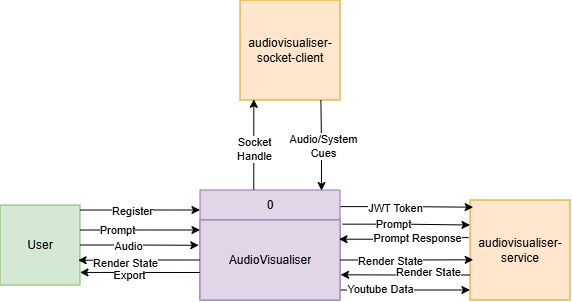

The diagram above was exported from draw.io. Its source (the exported page's mxGraphModel, read from the mxfile embedded in the PNG):
<mxGraphModel dx="627" dy="342" grid="1" gridSize="10" guides="1" tooltips="1" connect="1" arrows="1" fold="1" page="1" pageScale="1" pageWidth="850" pageHeight="1100" math="0" shadow="0">
  <root>
    <mxCell id="0" />
    <mxCell id="1" parent="0" />
    <mxCell id="ouhcPvi-Io1G6tu7tmKB-32" edge="1" parent="1" style="edgeStyle=orthogonalEdgeStyle;rounded=0;orthogonalLoop=1;jettySize=auto;html=1;entryX=0;entryY=0.9;entryDx=0;entryDy=0;entryPerimeter=0;" target="ouhcPvi-Io1G6tu7tmKB-6">
      <mxGeometry relative="1" as="geometry">
        <Array as="points" />
        <mxPoint x="550" y="580" as="sourcePoint" />
        <mxPoint x="660" y="576" as="targetPoint" />
      </mxGeometry>
    </mxCell>
    <mxCell id="ouhcPvi-Io1G6tu7tmKB-33" connectable="0" parent="ouhcPvi-Io1G6tu7tmKB-32" style="edgeLabel;html=1;align=center;verticalAlign=middle;resizable=0;points=[];" value="Youtube Data" vertex="1">
      <mxGeometry relative="1" x="-0.3853" y="1" as="geometry">
        <mxPoint as="offset" />
      </mxGeometry>
    </mxCell>
    <mxCell id="ouhcPvi-Io1G6tu7tmKB-1" parent="1" style="swimlane;fontStyle=0;childLayout=stackLayout;horizontal=1;startSize=30;horizontalStack=0;resizeParent=1;resizeParentMax=0;resizeLast=0;collapsible=1;marginBottom=0;whiteSpace=wrap;html=1;fillColor=#e1d5e7;strokeColor=#9673a6;" value="0" vertex="1">
      <mxGeometry height="110" width="140" x="410" y="480" as="geometry" />
    </mxCell>
    <mxCell id="ouhcPvi-Io1G6tu7tmKB-2" parent="ouhcPvi-Io1G6tu7tmKB-1" style="text;strokeColor=#9673a6;fillColor=#e1d5e7;align=center;verticalAlign=middle;spacingLeft=4;spacingRight=4;overflow=hidden;points=[[0,0.5],[1,0.5]];portConstraint=eastwest;rotatable=0;whiteSpace=wrap;html=1;" value="AudioVisualiser" vertex="1">
      <mxGeometry height="80" width="140" y="30" as="geometry" />
    </mxCell>
    <mxCell id="ouhcPvi-Io1G6tu7tmKB-5" parent="1" style="whiteSpace=wrap;html=1;aspect=fixed;fillColor=#d5e8d4;strokeColor=#82b366;" value="User" vertex="1">
      <mxGeometry height="80" width="80" x="210" y="495" as="geometry" />
    </mxCell>
    <mxCell id="ouhcPvi-Io1G6tu7tmKB-6" parent="1" style="whiteSpace=wrap;html=1;aspect=fixed;fillColor=#ffe6cc;strokeColor=#d79b00;" value="audiovisualiser-service" vertex="1">
      <mxGeometry height="100" width="100" x="680" y="490" as="geometry" />
    </mxCell>
    <mxCell id="ouhcPvi-Io1G6tu7tmKB-7" parent="1" style="whiteSpace=wrap;html=1;aspect=fixed;fillColor=#ffe6cc;strokeColor=#d79b00;" value="audiovisualiser-socket-client" vertex="1">
      <mxGeometry height="100" width="100" x="450" y="290" as="geometry" />
    </mxCell>
    <mxCell id="ouhcPvi-Io1G6tu7tmKB-8" edge="1" parent="1" source="ouhcPvi-Io1G6tu7tmKB-1" style="edgeStyle=orthogonalEdgeStyle;rounded=0;orthogonalLoop=1;jettySize=auto;html=1;exitX=0.384;exitY=-0.002;exitDx=0;exitDy=0;entryX=0.138;entryY=0.993;entryDx=0;entryDy=0;entryPerimeter=0;exitPerimeter=0;" target="ouhcPvi-Io1G6tu7tmKB-7">
      <mxGeometry relative="1" as="geometry" />
    </mxCell>
    <mxCell id="ouhcPvi-Io1G6tu7tmKB-9" connectable="0" parent="ouhcPvi-Io1G6tu7tmKB-8" style="edgeLabel;html=1;align=center;verticalAlign=middle;resizable=0;points=[];" value="Socket&lt;br&gt;Handle" vertex="1">
      <mxGeometry relative="1" x="-0.087" as="geometry">
        <mxPoint as="offset" />
      </mxGeometry>
    </mxCell>
    <mxCell id="ouhcPvi-Io1G6tu7tmKB-10" edge="1" parent="1" source="ouhcPvi-Io1G6tu7tmKB-1" style="edgeStyle=orthogonalEdgeStyle;rounded=0;orthogonalLoop=1;jettySize=auto;html=1;exitX=0.868;exitY=0.005;exitDx=0;exitDy=0;entryX=0.809;entryY=1.003;entryDx=0;entryDy=0;entryPerimeter=0;exitPerimeter=0;endArrow=none;endFill=0;startArrow=classic;startFill=1;" target="ouhcPvi-Io1G6tu7tmKB-7">
      <mxGeometry relative="1" as="geometry" />
    </mxCell>
    <mxCell id="ouhcPvi-Io1G6tu7tmKB-11" connectable="0" parent="ouhcPvi-Io1G6tu7tmKB-10" style="edgeLabel;html=1;align=center;verticalAlign=middle;resizable=0;points=[];" value="Audio/System&lt;br&gt;Cues" vertex="1">
      <mxGeometry relative="1" x="-0.0174" y="-1" as="geometry">
        <mxPoint as="offset" />
      </mxGeometry>
    </mxCell>
    <mxCell id="ouhcPvi-Io1G6tu7tmKB-12" edge="1" parent="1" source="ouhcPvi-Io1G6tu7tmKB-1" style="edgeStyle=orthogonalEdgeStyle;rounded=0;orthogonalLoop=1;jettySize=auto;html=1;exitX=1.004;exitY=0.151;exitDx=0;exitDy=0;entryX=0.032;entryY=0.072;entryDx=0;entryDy=0;entryPerimeter=0;exitPerimeter=0;" target="ouhcPvi-Io1G6tu7tmKB-6">
      <mxGeometry relative="1" as="geometry" />
    </mxCell>
    <mxCell id="ouhcPvi-Io1G6tu7tmKB-13" connectable="0" parent="ouhcPvi-Io1G6tu7tmKB-12" style="edgeLabel;html=1;align=center;verticalAlign=middle;resizable=0;points=[];" value="JWT Token" vertex="1">
      <mxGeometry relative="1" x="-0.1904" y="-1" as="geometry">
        <mxPoint as="offset" />
      </mxGeometry>
    </mxCell>
    <mxCell id="ouhcPvi-Io1G6tu7tmKB-15" edge="1" parent="1" source="ouhcPvi-Io1G6tu7tmKB-2" style="edgeStyle=orthogonalEdgeStyle;rounded=0;orthogonalLoop=1;jettySize=auto;html=1;exitX=1.019;exitY=0.052;exitDx=0;exitDy=0;entryX=0;entryY=0.25;entryDx=0;entryDy=0;exitPerimeter=0;" target="ouhcPvi-Io1G6tu7tmKB-6">
      <mxGeometry relative="1" as="geometry" />
    </mxCell>
    <mxCell id="ouhcPvi-Io1G6tu7tmKB-16" connectable="0" parent="ouhcPvi-Io1G6tu7tmKB-15" style="edgeLabel;html=1;align=center;verticalAlign=middle;resizable=0;points=[];" value="Prompt" vertex="1">
      <mxGeometry relative="1" x="-0.2255" as="geometry">
        <mxPoint as="offset" />
      </mxGeometry>
    </mxCell>
    <mxCell id="ouhcPvi-Io1G6tu7tmKB-17" edge="1" parent="1" source="ouhcPvi-Io1G6tu7tmKB-6" style="edgeStyle=orthogonalEdgeStyle;rounded=0;orthogonalLoop=1;jettySize=auto;html=1;exitX=-0.015;exitY=0.376;exitDx=0;exitDy=0;entryX=0.993;entryY=0.24;entryDx=0;entryDy=0;entryPerimeter=0;exitPerimeter=0;" target="ouhcPvi-Io1G6tu7tmKB-2">
      <mxGeometry relative="1" as="geometry" />
    </mxCell>
    <mxCell id="ouhcPvi-Io1G6tu7tmKB-18" connectable="0" parent="ouhcPvi-Io1G6tu7tmKB-17" style="edgeLabel;html=1;align=center;verticalAlign=middle;resizable=0;points=[];" value="Prompt Response" vertex="1">
      <mxGeometry relative="1" x="-0.2074" as="geometry">
        <mxPoint as="offset" />
      </mxGeometry>
    </mxCell>
    <mxCell id="ouhcPvi-Io1G6tu7tmKB-19" edge="1" parent="1" source="ouhcPvi-Io1G6tu7tmKB-2" style="edgeStyle=orthogonalEdgeStyle;rounded=0;orthogonalLoop=1;jettySize=auto;html=1;exitX=1;exitY=0.5;exitDx=0;exitDy=0;entryX=0.032;entryY=0.598;entryDx=0;entryDy=0;entryPerimeter=0;" target="ouhcPvi-Io1G6tu7tmKB-6">
      <mxGeometry relative="1" as="geometry" />
    </mxCell>
    <mxCell id="ouhcPvi-Io1G6tu7tmKB-20" connectable="0" parent="ouhcPvi-Io1G6tu7tmKB-19" style="edgeLabel;html=1;align=center;verticalAlign=middle;resizable=0;points=[];" value="Render State" vertex="1">
      <mxGeometry relative="1" x="-0.2392" y="-1" as="geometry">
        <mxPoint x="-1" as="offset" />
      </mxGeometry>
    </mxCell>
    <mxCell id="ouhcPvi-Io1G6tu7tmKB-21" edge="1" parent="1" source="ouhcPvi-Io1G6tu7tmKB-6" style="edgeStyle=orthogonalEdgeStyle;rounded=0;orthogonalLoop=1;jettySize=auto;html=1;exitX=0;exitY=0.75;exitDx=0;exitDy=0;entryX=1.004;entryY=0.685;entryDx=0;entryDy=0;entryPerimeter=0;" target="ouhcPvi-Io1G6tu7tmKB-2">
      <mxGeometry relative="1" as="geometry" />
    </mxCell>
    <mxCell id="ouhcPvi-Io1G6tu7tmKB-22" connectable="0" parent="ouhcPvi-Io1G6tu7tmKB-21" style="edgeLabel;html=1;align=center;verticalAlign=middle;resizable=0;points=[];" value="Render State" vertex="1">
      <mxGeometry relative="1" x="-0.3548" y="-3" as="geometry">
        <mxPoint as="offset" />
      </mxGeometry>
    </mxCell>
    <mxCell id="ouhcPvi-Io1G6tu7tmKB-24" edge="1" parent="1" style="edgeStyle=orthogonalEdgeStyle;rounded=0;orthogonalLoop=1;jettySize=auto;html=1;exitX=1;exitY=0.25;exitDx=0;exitDy=0;entryX=0;entryY=0.062;entryDx=0;entryDy=0;entryPerimeter=0;">
      <mxGeometry relative="1" as="geometry">
        <mxPoint x="290" y="500.04" as="sourcePoint" />
        <mxPoint x="410" y="499.99999999999994" as="targetPoint" />
      </mxGeometry>
    </mxCell>
    <mxCell id="ouhcPvi-Io1G6tu7tmKB-25" connectable="0" parent="ouhcPvi-Io1G6tu7tmKB-24" style="edgeLabel;html=1;align=center;verticalAlign=middle;resizable=0;points=[];" value="Register" vertex="1">
      <mxGeometry relative="1" x="-0.1417" y="-1" as="geometry">
        <mxPoint as="offset" />
      </mxGeometry>
    </mxCell>
    <mxCell id="ouhcPvi-Io1G6tu7tmKB-26" edge="1" parent="1" style="edgeStyle=orthogonalEdgeStyle;rounded=0;orthogonalLoop=1;jettySize=auto;html=1;exitX=1;exitY=0.5;exitDx=0;exitDy=0;entryX=0;entryY=0.312;entryDx=0;entryDy=0;entryPerimeter=0;">
      <mxGeometry relative="1" as="geometry">
        <mxPoint x="290" y="520.04" as="sourcePoint" />
        <mxPoint x="410" y="519.9999999999999" as="targetPoint" />
      </mxGeometry>
    </mxCell>
    <mxCell id="ouhcPvi-Io1G6tu7tmKB-27" connectable="0" parent="ouhcPvi-Io1G6tu7tmKB-26" style="edgeLabel;html=1;align=center;verticalAlign=middle;resizable=0;points=[];" value="Prompt" vertex="1">
      <mxGeometry relative="1" x="-0.3812" as="geometry">
        <mxPoint as="offset" />
      </mxGeometry>
    </mxCell>
    <mxCell id="ouhcPvi-Io1G6tu7tmKB-29" edge="1" parent="1" source="ouhcPvi-Io1G6tu7tmKB-1" style="edgeStyle=orthogonalEdgeStyle;rounded=0;orthogonalLoop=1;jettySize=auto;html=1;exitX=0;exitY=0.75;exitDx=0;exitDy=0;entryX=1;entryY=0.843;entryDx=0;entryDy=0;entryPerimeter=0;" target="ouhcPvi-Io1G6tu7tmKB-5">
      <mxGeometry relative="1" as="geometry" />
    </mxCell>
    <mxCell id="ouhcPvi-Io1G6tu7tmKB-30" connectable="0" parent="ouhcPvi-Io1G6tu7tmKB-29" style="edgeLabel;html=1;align=center;verticalAlign=middle;resizable=0;points=[];" value="Export" vertex="1">
      <mxGeometry relative="1" x="0.184" y="2" as="geometry">
        <mxPoint as="offset" />
      </mxGeometry>
    </mxCell>
    <mxCell id="ouhcPvi-Io1G6tu7tmKB-35" edge="1" parent="1" source="ouhcPvi-Io1G6tu7tmKB-2" style="edgeStyle=orthogonalEdgeStyle;rounded=0;orthogonalLoop=1;jettySize=auto;html=1;exitX=0;exitY=0.5;exitDx=0;exitDy=0;entryX=0.976;entryY=0.691;entryDx=0;entryDy=0;entryPerimeter=0;" target="ouhcPvi-Io1G6tu7tmKB-5">
      <mxGeometry relative="1" as="geometry" />
    </mxCell>
    <mxCell id="ouhcPvi-Io1G6tu7tmKB-36" connectable="0" parent="ouhcPvi-Io1G6tu7tmKB-35" style="edgeLabel;html=1;align=center;verticalAlign=middle;resizable=0;points=[];" value="Render State" vertex="1">
      <mxGeometry relative="1" x="0.2342" y="2" as="geometry">
        <mxPoint as="offset" />
      </mxGeometry>
    </mxCell>
    <mxCell id="ouhcPvi-Io1G6tu7tmKB-37" edge="1" parent="1" source="ouhcPvi-Io1G6tu7tmKB-5" style="edgeStyle=orthogonalEdgeStyle;rounded=0;orthogonalLoop=1;jettySize=auto;html=1;exitX=1;exitY=0.5;exitDx=0;exitDy=0;entryX=-0.009;entryY=0.316;entryDx=0;entryDy=0;entryPerimeter=0;" target="ouhcPvi-Io1G6tu7tmKB-2">
      <mxGeometry relative="1" as="geometry" />
    </mxCell>
    <mxCell id="ouhcPvi-Io1G6tu7tmKB-38" connectable="0" parent="ouhcPvi-Io1G6tu7tmKB-37" style="edgeLabel;html=1;align=center;verticalAlign=middle;resizable=0;points=[];" value="Audio" vertex="1">
      <mxGeometry relative="1" x="-0.2017" y="-1" as="geometry">
        <mxPoint as="offset" />
      </mxGeometry>
    </mxCell>
  </root>
</mxGraphModel>